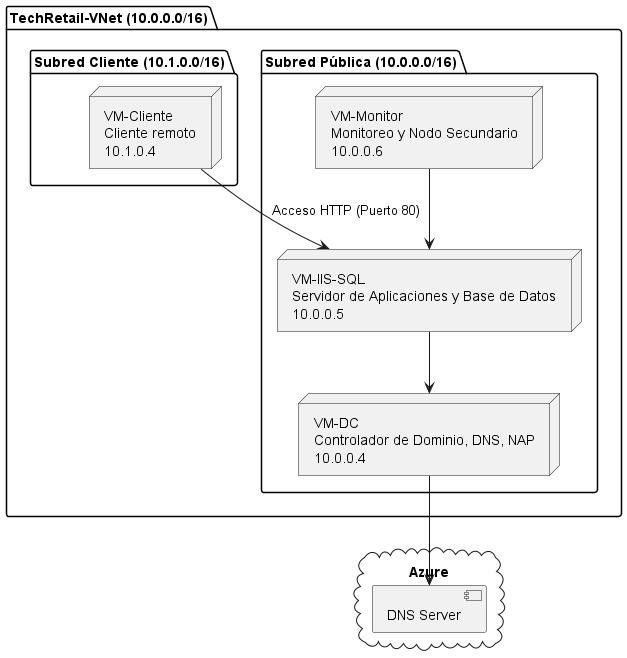

The diagram above was rendered by PlantUML. Its source (embedded in the PNG):
@startuml LogicalDiagram
package "TechRetail-VNet (10.0.0.0/16)" {
  package "Subred Pública (10.0.0.0/16)" {
    node "VM-DC\nControlador de Dominio, DNS, NAP\n10.0.0.4" as VMDC
    node "VM-IIS-SQL\nServidor de Aplicaciones y Base de Datos\n10.0.0.5" as VMIISS
    node "VM-Monitor\nMonitoreo y Nodo Secundario\n10.0.0.6" as VMM
  }
  
  package "Subred Cliente (10.1.0.0/16)" {
    node "VM-Cliente\nCliente remoto\n10.1.0.4" as VMClient
  }
}

cloud "Azure" {
  [DNS Server]
}

VMDC --> [DNS Server]
VMIISS --> VMDC
VMM --> VMIISS
VMClient --> VMIISS : Acceso HTTP (Puerto 80)
@enduml